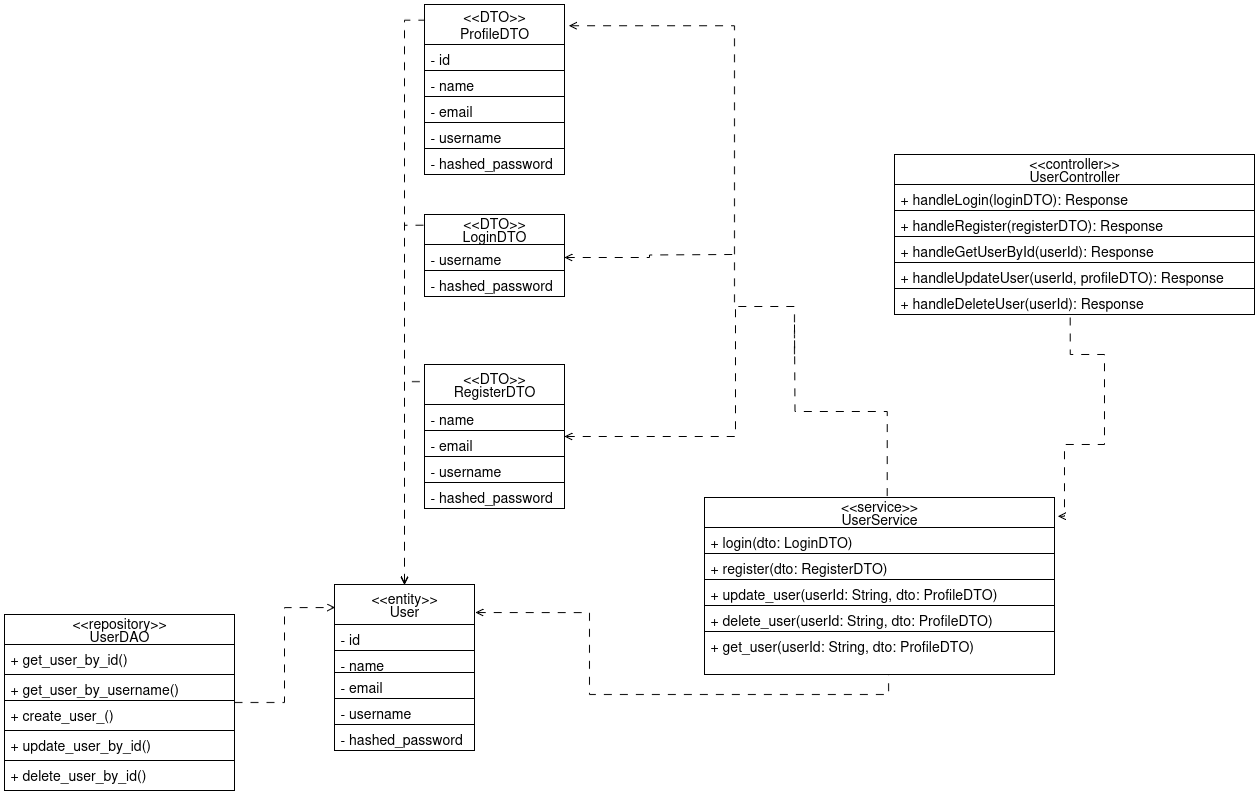

The diagram above was exported from draw.io. Its source (the exported page's mxGraphModel, read from the mxfile embedded in the PNG):
<mxGraphModel dx="1716" dy="1445" grid="1" gridSize="10" guides="1" tooltips="1" connect="0" arrows="1" fold="1" page="0" pageScale="1" pageWidth="850" pageHeight="1100" math="0" shadow="0">
  <root>
    <mxCell id="0" />
    <mxCell id="1" parent="0" />
    <mxCell id="KUxZyO-WLq-2hEt9k2ak-1" style="edgeStyle=orthogonalEdgeStyle;rounded=0;orthogonalLoop=1;jettySize=auto;html=1;entryX=0.526;entryY=1.014;entryDx=0;entryDy=0;entryPerimeter=0;exitX=1.007;exitY=0.169;exitDx=0;exitDy=0;exitPerimeter=0;dashed=1;dashPattern=8 8;endArrow=none;endFill=0;startArrow=open;startFill=0;" parent="1" source="EZcQduycbBICRm3LfDm1-28" target="EZcQduycbBICRm3LfDm1-73" edge="1">
      <mxGeometry relative="1" as="geometry">
        <mxPoint x="1180" y="440" as="targetPoint" />
      </mxGeometry>
    </mxCell>
    <mxCell id="EZcQduycbBICRm3LfDm1-28" value="&lt;div style=&quot;line-height: 90%;&quot;&gt;&amp;lt;&amp;lt;entity&amp;gt;&amp;gt;&lt;br&gt;User&lt;/div&gt;" style="swimlane;fontStyle=0;childLayout=stackLayout;horizontal=1;startSize=40;fillColor=none;horizontalStack=0;resizeParent=1;resizeParentMax=0;resizeLast=0;collapsible=1;marginBottom=0;whiteSpace=wrap;html=1;fontSize=14;strokeColor=#000000;" parent="1" vertex="1">
      <mxGeometry x="600" y="460" width="140" height="166" as="geometry" />
    </mxCell>
    <mxCell id="EZcQduycbBICRm3LfDm1-31" value="- id" style="text;strokeColor=#000000;fillColor=none;align=left;verticalAlign=top;spacingLeft=4;spacingRight=4;overflow=hidden;rotatable=0;points=[[0,0.5],[1,0.5]];portConstraint=eastwest;whiteSpace=wrap;html=1;fontSize=14;" parent="EZcQduycbBICRm3LfDm1-28" vertex="1">
      <mxGeometry y="40" width="140" height="26" as="geometry" />
    </mxCell>
    <mxCell id="EZcQduycbBICRm3LfDm1-75" value="- name" style="text;strokeColor=#000000;fillColor=none;align=left;verticalAlign=top;spacingLeft=4;spacingRight=4;overflow=hidden;rotatable=0;points=[[0,0.5],[1,0.5]];portConstraint=eastwest;whiteSpace=wrap;html=1;fontSize=14;" parent="EZcQduycbBICRm3LfDm1-28" vertex="1">
      <mxGeometry y="66" width="140" height="22" as="geometry" />
    </mxCell>
    <mxCell id="EZcQduycbBICRm3LfDm1-32" value="- email" style="text;strokeColor=#000000;fillColor=none;align=left;verticalAlign=top;spacingLeft=4;spacingRight=4;overflow=hidden;rotatable=0;points=[[0,0.5],[1,0.5]];portConstraint=eastwest;whiteSpace=wrap;html=1;fontSize=14;" parent="EZcQduycbBICRm3LfDm1-28" vertex="1">
      <mxGeometry y="88" width="140" height="26" as="geometry" />
    </mxCell>
    <mxCell id="EZcQduycbBICRm3LfDm1-33" value="- username" style="text;strokeColor=#000000;fillColor=none;align=left;verticalAlign=top;spacingLeft=4;spacingRight=4;overflow=hidden;rotatable=0;points=[[0,0.5],[1,0.5]];portConstraint=eastwest;whiteSpace=wrap;html=1;fontSize=14;" parent="EZcQduycbBICRm3LfDm1-28" vertex="1">
      <mxGeometry y="114" width="140" height="26" as="geometry" />
    </mxCell>
    <mxCell id="EZcQduycbBICRm3LfDm1-34" value="- hashed_password" style="text;strokeColor=#000000;fillColor=none;align=left;verticalAlign=top;spacingLeft=4;spacingRight=4;overflow=hidden;rotatable=0;points=[[0,0.5],[1,0.5]];portConstraint=eastwest;whiteSpace=wrap;html=1;fontSize=14;" parent="EZcQduycbBICRm3LfDm1-28" vertex="1">
      <mxGeometry y="140" width="140" height="26" as="geometry" />
    </mxCell>
    <mxCell id="EZcQduycbBICRm3LfDm1-35" value="&lt;div style=&quot;line-height: 90%;&quot;&gt;&amp;lt;&amp;lt;service&amp;gt;&amp;gt;&lt;div&gt;UserService&lt;/div&gt;&lt;/div&gt;" style="swimlane;fontStyle=0;childLayout=stackLayout;horizontal=1;startSize=30;fillColor=none;horizontalStack=0;resizeParent=1;resizeParentMax=0;resizeLast=0;collapsible=1;marginBottom=0;whiteSpace=wrap;html=1;fontSize=14;strokeColor=#000000;" parent="1" vertex="1">
      <mxGeometry x="970" y="373" width="350" height="177" as="geometry" />
    </mxCell>
    <mxCell id="KUxZyO-WLq-2hEt9k2ak-2" style="edgeStyle=orthogonalEdgeStyle;rounded=0;orthogonalLoop=1;jettySize=auto;html=1;dashed=1;dashPattern=8 8;endArrow=none;endFill=0;exitX=0.522;exitY=-0.008;exitDx=0;exitDy=0;exitPerimeter=0;" parent="EZcQduycbBICRm3LfDm1-35" source="EZcQduycbBICRm3LfDm1-35" edge="1">
      <mxGeometry relative="1" as="geometry">
        <mxPoint x="90" y="-173" as="targetPoint" />
      </mxGeometry>
    </mxCell>
    <mxCell id="EZcQduycbBICRm3LfDm1-36" value="+ login(dto: LoginDTO)" style="text;strokeColor=#000000;fillColor=none;align=left;verticalAlign=top;spacingLeft=4;spacingRight=4;overflow=hidden;rotatable=0;points=[[0,0.5],[1,0.5]];portConstraint=eastwest;whiteSpace=wrap;html=1;fontSize=14;" parent="EZcQduycbBICRm3LfDm1-35" vertex="1">
      <mxGeometry y="30" width="350" height="26" as="geometry" />
    </mxCell>
    <mxCell id="EZcQduycbBICRm3LfDm1-39" value="+ register(dto: RegisterDTO)" style="text;strokeColor=#000000;fillColor=none;align=left;verticalAlign=top;spacingLeft=4;spacingRight=4;overflow=hidden;rotatable=0;points=[[0,0.5],[1,0.5]];portConstraint=eastwest;whiteSpace=wrap;html=1;fontSize=14;" parent="EZcQduycbBICRm3LfDm1-35" vertex="1">
      <mxGeometry y="56" width="350" height="26" as="geometry" />
    </mxCell>
    <mxCell id="EZcQduycbBICRm3LfDm1-71" value="+ update_user(userId: String,&amp;nbsp;dto: ProfileDTO)" style="text;strokeColor=#000000;fillColor=none;align=left;verticalAlign=top;spacingLeft=4;spacingRight=4;overflow=hidden;rotatable=0;points=[[0,0.5],[1,0.5]];portConstraint=eastwest;whiteSpace=wrap;html=1;fontSize=14;" parent="EZcQduycbBICRm3LfDm1-35" vertex="1">
      <mxGeometry y="82" width="350" height="26" as="geometry" />
    </mxCell>
    <mxCell id="EZcQduycbBICRm3LfDm1-72" value="+ delete_user(userId: String,&amp;nbsp;dto: ProfileDTO)" style="text;strokeColor=#000000;fillColor=none;align=left;verticalAlign=top;spacingLeft=4;spacingRight=4;overflow=hidden;rotatable=0;points=[[0,0.5],[1,0.5]];portConstraint=eastwest;whiteSpace=wrap;html=1;fontSize=14;" parent="EZcQduycbBICRm3LfDm1-35" vertex="1">
      <mxGeometry y="108" width="350" height="26" as="geometry" />
    </mxCell>
    <mxCell id="EZcQduycbBICRm3LfDm1-73" value="+ get_user(userId: String,&amp;nbsp;dto: ProfileDTO)" style="text;strokeColor=#000000;fillColor=none;align=left;verticalAlign=top;spacingLeft=4;spacingRight=4;overflow=hidden;rotatable=0;points=[[0,0.5],[1,0.5]];portConstraint=eastwest;whiteSpace=wrap;html=1;fontSize=14;" parent="EZcQduycbBICRm3LfDm1-35" vertex="1">
      <mxGeometry y="134" width="350" height="43" as="geometry" />
    </mxCell>
    <mxCell id="EZcQduycbBICRm3LfDm1-97" style="rounded=0;orthogonalLoop=1;jettySize=auto;html=1;endArrow=none;endFill=0;dashed=1;dashPattern=8 8;edgeStyle=orthogonalEdgeStyle;fontSize=14;startArrow=open;startFill=0;startSize=6;strokeColor=#000000;" parent="1" source="EZcQduycbBICRm3LfDm1-40" edge="1">
      <mxGeometry relative="1" as="geometry">
        <mxPoint x="1000" y="180" as="targetPoint" />
        <Array as="points">
          <mxPoint x="1001" y="312" />
        </Array>
      </mxGeometry>
    </mxCell>
    <mxCell id="EZcQduycbBICRm3LfDm1-40" value="&lt;div style=&quot;line-height: 90%;&quot;&gt;&amp;lt;&amp;lt;DTO&amp;gt;&amp;gt;&lt;div&gt;RegisterDTO&lt;/div&gt;&lt;/div&gt;" style="swimlane;fontStyle=0;childLayout=stackLayout;horizontal=1;startSize=40;fillColor=none;horizontalStack=0;resizeParent=1;resizeParentMax=0;resizeLast=0;collapsible=1;marginBottom=0;whiteSpace=wrap;html=1;fontSize=14;strokeColor=#000000;" parent="1" vertex="1">
      <mxGeometry x="690" y="240" width="140" height="144" as="geometry" />
    </mxCell>
    <mxCell id="EZcQduycbBICRm3LfDm1-41" value="- name" style="text;strokeColor=#000000;fillColor=none;align=left;verticalAlign=top;spacingLeft=4;spacingRight=4;overflow=hidden;rotatable=0;points=[[0,0.5],[1,0.5]];portConstraint=eastwest;whiteSpace=wrap;html=1;fontSize=14;" parent="EZcQduycbBICRm3LfDm1-40" vertex="1">
      <mxGeometry y="40" width="140" height="26" as="geometry" />
    </mxCell>
    <mxCell id="EZcQduycbBICRm3LfDm1-42" value="- email" style="text;strokeColor=#000000;fillColor=none;align=left;verticalAlign=top;spacingLeft=4;spacingRight=4;overflow=hidden;rotatable=0;points=[[0,0.5],[1,0.5]];portConstraint=eastwest;whiteSpace=wrap;html=1;fontSize=14;" parent="EZcQduycbBICRm3LfDm1-40" vertex="1">
      <mxGeometry y="66" width="140" height="26" as="geometry" />
    </mxCell>
    <mxCell id="EZcQduycbBICRm3LfDm1-43" value="- username" style="text;strokeColor=#000000;fillColor=none;align=left;verticalAlign=top;spacingLeft=4;spacingRight=4;overflow=hidden;rotatable=0;points=[[0,0.5],[1,0.5]];portConstraint=eastwest;whiteSpace=wrap;html=1;fontSize=14;" parent="EZcQduycbBICRm3LfDm1-40" vertex="1">
      <mxGeometry y="92" width="140" height="26" as="geometry" />
    </mxCell>
    <mxCell id="EZcQduycbBICRm3LfDm1-44" value="- hashed_password" style="text;strokeColor=#000000;fillColor=none;align=left;verticalAlign=top;spacingLeft=4;spacingRight=4;overflow=hidden;rotatable=0;points=[[0,0.5],[1,0.5]];portConstraint=eastwest;whiteSpace=wrap;html=1;fontSize=14;" parent="EZcQduycbBICRm3LfDm1-40" vertex="1">
      <mxGeometry y="118" width="140" height="26" as="geometry" />
    </mxCell>
    <mxCell id="EZcQduycbBICRm3LfDm1-45" value="&lt;div style=&quot;line-height: 90%;&quot;&gt;&amp;lt;&amp;lt;DTO&amp;gt;&amp;gt;&lt;br&gt;LoginDTO&lt;/div&gt;" style="swimlane;fontStyle=0;childLayout=stackLayout;horizontal=1;startSize=30;fillColor=none;horizontalStack=0;resizeParent=1;resizeParentMax=0;resizeLast=0;collapsible=1;marginBottom=0;whiteSpace=wrap;html=1;fontSize=14;strokeColor=#000000;" parent="1" vertex="1">
      <mxGeometry x="690" y="90" width="140" height="82" as="geometry" />
    </mxCell>
    <mxCell id="EZcQduycbBICRm3LfDm1-98" style="rounded=0;orthogonalLoop=1;jettySize=auto;html=1;endArrow=none;endFill=0;dashed=1;dashPattern=8 8;edgeStyle=orthogonalEdgeStyle;fontSize=14;startArrow=open;startFill=0;startSize=6;strokeColor=#000000;" parent="EZcQduycbBICRm3LfDm1-45" source="EZcQduycbBICRm3LfDm1-48" edge="1">
      <mxGeometry relative="1" as="geometry">
        <mxPoint x="310" y="40" as="targetPoint" />
      </mxGeometry>
    </mxCell>
    <mxCell id="EZcQduycbBICRm3LfDm1-48" value="- username" style="text;strokeColor=#000000;fillColor=none;align=left;verticalAlign=top;spacingLeft=4;spacingRight=4;overflow=hidden;rotatable=0;points=[[0,0.5],[1,0.5]];portConstraint=eastwest;whiteSpace=wrap;html=1;fontSize=14;" parent="EZcQduycbBICRm3LfDm1-45" vertex="1">
      <mxGeometry y="30" width="140" height="26" as="geometry" />
    </mxCell>
    <mxCell id="EZcQduycbBICRm3LfDm1-49" value="- hashed_password" style="text;strokeColor=#000000;fillColor=none;align=left;verticalAlign=top;spacingLeft=4;spacingRight=4;overflow=hidden;rotatable=0;points=[[0,0.5],[1,0.5]];portConstraint=eastwest;whiteSpace=wrap;html=1;fontSize=14;" parent="EZcQduycbBICRm3LfDm1-45" vertex="1">
      <mxGeometry y="56" width="140" height="26" as="geometry" />
    </mxCell>
    <mxCell id="EZcQduycbBICRm3LfDm1-99" style="rounded=0;orthogonalLoop=1;jettySize=auto;html=1;endArrow=none;endFill=0;dashed=1;dashPattern=8 8;edgeStyle=orthogonalEdgeStyle;elbow=vertical;exitX=1.031;exitY=0.125;exitDx=0;exitDy=0;exitPerimeter=0;fontSize=14;startArrow=open;startFill=0;startSize=6;sourcePerimeterSpacing=0;targetPerimeterSpacing=0;endSize=6;strokeColor=#000000;" parent="1" source="EZcQduycbBICRm3LfDm1-50" edge="1">
      <mxGeometry relative="1" as="geometry">
        <mxPoint x="1060" y="230" as="targetPoint" />
        <Array as="points">
          <mxPoint x="1000" y="-99" />
          <mxPoint x="1000" y="182" />
          <mxPoint x="1060" y="182" />
          <mxPoint x="1060" y="210" />
        </Array>
      </mxGeometry>
    </mxCell>
    <mxCell id="EZcQduycbBICRm3LfDm1-50" value="&amp;lt;&amp;lt;DTO&amp;gt;&amp;gt;&lt;br&gt;ProfileDTO" style="swimlane;fontStyle=0;childLayout=stackLayout;horizontal=1;startSize=40;fillColor=none;horizontalStack=0;resizeParent=1;resizeParentMax=0;resizeLast=0;collapsible=1;marginBottom=0;whiteSpace=wrap;html=1;fontSize=14;strokeColor=#000000;" parent="1" vertex="1">
      <mxGeometry x="690" y="-120" width="140" height="170" as="geometry" />
    </mxCell>
    <mxCell id="EZcQduycbBICRm3LfDm1-76" value="- id" style="text;strokeColor=#000000;fillColor=none;align=left;verticalAlign=top;spacingLeft=4;spacingRight=4;overflow=hidden;rotatable=0;points=[[0,0.5],[1,0.5]];portConstraint=eastwest;whiteSpace=wrap;html=1;fontSize=14;" parent="EZcQduycbBICRm3LfDm1-50" vertex="1">
      <mxGeometry y="40" width="140" height="26" as="geometry" />
    </mxCell>
    <mxCell id="EZcQduycbBICRm3LfDm1-51" value="- name&amp;nbsp;" style="text;strokeColor=#000000;fillColor=none;align=left;verticalAlign=top;spacingLeft=4;spacingRight=4;overflow=hidden;rotatable=0;points=[[0,0.5],[1,0.5]];portConstraint=eastwest;whiteSpace=wrap;html=1;fontSize=14;" parent="EZcQduycbBICRm3LfDm1-50" vertex="1">
      <mxGeometry y="66" width="140" height="26" as="geometry" />
    </mxCell>
    <mxCell id="EZcQduycbBICRm3LfDm1-52" value="- email" style="text;strokeColor=#000000;fillColor=none;align=left;verticalAlign=top;spacingLeft=4;spacingRight=4;overflow=hidden;rotatable=0;points=[[0,0.5],[1,0.5]];portConstraint=eastwest;whiteSpace=wrap;html=1;fontSize=14;" parent="EZcQduycbBICRm3LfDm1-50" vertex="1">
      <mxGeometry y="92" width="140" height="26" as="geometry" />
    </mxCell>
    <mxCell id="EZcQduycbBICRm3LfDm1-53" value="- username" style="text;strokeColor=#000000;fillColor=none;align=left;verticalAlign=top;spacingLeft=4;spacingRight=4;overflow=hidden;rotatable=0;points=[[0,0.5],[1,0.5]];portConstraint=eastwest;whiteSpace=wrap;html=1;fontSize=14;" parent="EZcQduycbBICRm3LfDm1-50" vertex="1">
      <mxGeometry y="118" width="140" height="26" as="geometry" />
    </mxCell>
    <mxCell id="EZcQduycbBICRm3LfDm1-54" value="- hashed_password" style="text;strokeColor=#000000;fillColor=none;align=left;verticalAlign=top;spacingLeft=4;spacingRight=4;overflow=hidden;rotatable=0;points=[[0,0.5],[1,0.5]];portConstraint=eastwest;whiteSpace=wrap;html=1;fontSize=14;" parent="EZcQduycbBICRm3LfDm1-50" vertex="1">
      <mxGeometry y="144" width="140" height="26" as="geometry" />
    </mxCell>
    <mxCell id="EZcQduycbBICRm3LfDm1-55" value="&lt;div style=&quot;line-height: 90%;&quot;&gt;&amp;lt;&amp;lt;repository&amp;gt;&amp;gt;&lt;div&gt;UserDAO&lt;/div&gt;&lt;/div&gt;" style="swimlane;fontStyle=0;childLayout=stackLayout;horizontal=1;startSize=30;fillColor=none;horizontalStack=0;resizeParent=1;resizeParentMax=0;resizeLast=0;collapsible=1;marginBottom=0;whiteSpace=wrap;html=1;fontSize=14;strokeColor=#000000;" parent="1" vertex="1">
      <mxGeometry x="270" y="490" width="230" height="176" as="geometry" />
    </mxCell>
    <mxCell id="EZcQduycbBICRm3LfDm1-56" value="+ get_user_by_id()" style="text;strokeColor=#000000;fillColor=none;align=left;verticalAlign=top;spacingLeft=4;spacingRight=4;overflow=hidden;rotatable=0;points=[[0,0.5],[1,0.5]];portConstraint=eastwest;whiteSpace=wrap;html=1;fontSize=14;" parent="EZcQduycbBICRm3LfDm1-55" vertex="1">
      <mxGeometry y="30" width="230" height="30" as="geometry" />
    </mxCell>
    <mxCell id="EZcQduycbBICRm3LfDm1-79" value="+ get_user_by_username()" style="text;strokeColor=#000000;fillColor=none;align=left;verticalAlign=top;spacingLeft=4;spacingRight=4;overflow=hidden;rotatable=0;points=[[0,0.5],[1,0.5]];portConstraint=eastwest;whiteSpace=wrap;html=1;fontSize=14;" parent="EZcQduycbBICRm3LfDm1-55" vertex="1">
      <mxGeometry y="60" width="230" height="26" as="geometry" />
    </mxCell>
    <mxCell id="EZcQduycbBICRm3LfDm1-78" value="+ create_user_()" style="text;strokeColor=#000000;fillColor=none;align=left;verticalAlign=top;spacingLeft=4;spacingRight=4;overflow=hidden;rotatable=0;points=[[0,0.5],[1,0.5]];portConstraint=eastwest;whiteSpace=wrap;html=1;fontSize=14;" parent="EZcQduycbBICRm3LfDm1-55" vertex="1">
      <mxGeometry y="86" width="230" height="30" as="geometry" />
    </mxCell>
    <mxCell id="EZcQduycbBICRm3LfDm1-58" value="+ update_user_by_id()" style="text;strokeColor=#000000;fillColor=none;align=left;verticalAlign=top;spacingLeft=4;spacingRight=4;overflow=hidden;rotatable=0;points=[[0,0.5],[1,0.5]];portConstraint=eastwest;whiteSpace=wrap;html=1;fontSize=14;" parent="EZcQduycbBICRm3LfDm1-55" vertex="1">
      <mxGeometry y="116" width="230" height="30" as="geometry" />
    </mxCell>
    <mxCell id="EZcQduycbBICRm3LfDm1-77" value="+ delete_user_by_id()" style="text;strokeColor=#000000;fillColor=none;align=left;verticalAlign=top;spacingLeft=4;spacingRight=4;overflow=hidden;rotatable=0;points=[[0,0.5],[1,0.5]];portConstraint=eastwest;whiteSpace=wrap;html=1;fontSize=14;" parent="EZcQduycbBICRm3LfDm1-55" vertex="1">
      <mxGeometry y="146" width="230" height="30" as="geometry" />
    </mxCell>
    <mxCell id="EZcQduycbBICRm3LfDm1-61" style="edgeStyle=orthogonalEdgeStyle;rounded=0;orthogonalLoop=1;jettySize=auto;html=1;entryX=0.004;entryY=0.13;entryDx=0;entryDy=0;entryPerimeter=0;exitX=0.5;exitY=0;exitDx=0;exitDy=0;endArrow=none;endFill=0;dashed=1;dashPattern=8 8;startArrow=open;startFill=0;fontSize=14;strokeColor=#000000;" parent="1" source="EZcQduycbBICRm3LfDm1-28" target="EZcQduycbBICRm3LfDm1-45" edge="1">
      <mxGeometry relative="1" as="geometry" />
    </mxCell>
    <mxCell id="EZcQduycbBICRm3LfDm1-63" style="edgeStyle=orthogonalEdgeStyle;rounded=0;orthogonalLoop=1;jettySize=auto;html=1;entryX=0.004;entryY=0.119;entryDx=0;entryDy=0;entryPerimeter=0;exitX=0.5;exitY=0;exitDx=0;exitDy=0;endArrow=none;endFill=0;dashed=1;dashPattern=8 8;startArrow=open;startFill=0;fontSize=14;strokeColor=#000000;" parent="1" source="EZcQduycbBICRm3LfDm1-28" target="EZcQduycbBICRm3LfDm1-40" edge="1">
      <mxGeometry relative="1" as="geometry" />
    </mxCell>
    <mxCell id="EZcQduycbBICRm3LfDm1-64" style="edgeStyle=orthogonalEdgeStyle;rounded=0;orthogonalLoop=1;jettySize=auto;html=1;entryX=0.004;entryY=0.092;entryDx=0;entryDy=0;entryPerimeter=0;exitX=0.5;exitY=0;exitDx=0;exitDy=0;endArrow=none;endFill=0;dashed=1;dashPattern=8 8;startArrow=open;startFill=0;fontSize=14;strokeColor=#000000;" parent="1" source="EZcQduycbBICRm3LfDm1-28" target="EZcQduycbBICRm3LfDm1-50" edge="1">
      <mxGeometry relative="1" as="geometry" />
    </mxCell>
    <mxCell id="EZcQduycbBICRm3LfDm1-66" value="&lt;div style=&quot;line-height: 90%;&quot;&gt;&amp;lt;&amp;lt;controller&amp;gt;&amp;gt;&lt;div&gt;UserController&lt;/div&gt;&lt;/div&gt;" style="swimlane;fontStyle=0;childLayout=stackLayout;horizontal=1;startSize=30;fillColor=none;horizontalStack=0;resizeParent=1;resizeParentMax=0;resizeLast=0;collapsible=1;marginBottom=0;whiteSpace=wrap;html=1;fontSize=14;strokeColor=#000000;" parent="1" vertex="1">
      <mxGeometry x="1160" y="30" width="360" height="160" as="geometry" />
    </mxCell>
    <mxCell id="EZcQduycbBICRm3LfDm1-81" value="+ handleLogin(loginDTO): Response" style="text;strokeColor=#000000;fillColor=none;align=left;verticalAlign=top;spacingLeft=4;spacingRight=4;overflow=hidden;rotatable=0;points=[[0,0.5],[1,0.5]];portConstraint=eastwest;whiteSpace=wrap;html=1;fontSize=14;" parent="EZcQduycbBICRm3LfDm1-66" vertex="1">
      <mxGeometry y="30" width="360" height="26" as="geometry" />
    </mxCell>
    <mxCell id="EZcQduycbBICRm3LfDm1-84" value="+ handleRegister(registerDTO): Response" style="text;strokeColor=#000000;fillColor=none;align=left;verticalAlign=top;spacingLeft=4;spacingRight=4;overflow=hidden;rotatable=0;points=[[0,0.5],[1,0.5]];portConstraint=eastwest;whiteSpace=wrap;html=1;fontSize=14;" parent="EZcQduycbBICRm3LfDm1-66" vertex="1">
      <mxGeometry y="56" width="360" height="26" as="geometry" />
    </mxCell>
    <mxCell id="EZcQduycbBICRm3LfDm1-85" value="+ handleGetUserById(userId): Response" style="text;strokeColor=#000000;fillColor=none;align=left;verticalAlign=top;spacingLeft=4;spacingRight=4;overflow=hidden;rotatable=0;points=[[0,0.5],[1,0.5]];portConstraint=eastwest;whiteSpace=wrap;html=1;fontSize=14;" parent="EZcQduycbBICRm3LfDm1-66" vertex="1">
      <mxGeometry y="82" width="360" height="26" as="geometry" />
    </mxCell>
    <mxCell id="EZcQduycbBICRm3LfDm1-86" value="+ handleUpdateUser(userId, profileDTO): Response" style="text;strokeColor=#000000;fillColor=none;align=left;verticalAlign=top;spacingLeft=4;spacingRight=4;overflow=hidden;rotatable=0;points=[[0,0.5],[1,0.5]];portConstraint=eastwest;whiteSpace=wrap;html=1;fontSize=14;" parent="EZcQduycbBICRm3LfDm1-66" vertex="1">
      <mxGeometry y="108" width="360" height="26" as="geometry" />
    </mxCell>
    <mxCell id="EZcQduycbBICRm3LfDm1-87" value="+ handleDeleteUser(userId): Response" style="text;strokeColor=#000000;fillColor=none;align=left;verticalAlign=top;spacingLeft=4;spacingRight=4;overflow=hidden;rotatable=0;points=[[0,0.5],[1,0.5]];portConstraint=eastwest;whiteSpace=wrap;html=1;fontSize=14;" parent="EZcQduycbBICRm3LfDm1-66" vertex="1">
      <mxGeometry y="134" width="360" height="26" as="geometry" />
    </mxCell>
    <mxCell id="EZcQduycbBICRm3LfDm1-101" style="edgeStyle=orthogonalEdgeStyle;rounded=0;orthogonalLoop=1;jettySize=auto;html=1;entryX=1.01;entryY=0.106;entryDx=0;entryDy=0;entryPerimeter=0;dashed=1;dashPattern=8 8;endArrow=open;endFill=0;fontSize=14;strokeColor=#000000;exitX=0.488;exitY=1.115;exitDx=0;exitDy=0;exitPerimeter=0;" parent="1" source="EZcQduycbBICRm3LfDm1-87" target="EZcQduycbBICRm3LfDm1-35" edge="1">
      <mxGeometry relative="1" as="geometry">
        <mxPoint x="1450" y="280" as="sourcePoint" />
        <Array as="points">
          <mxPoint x="1336" y="230" />
          <mxPoint x="1370" y="230" />
          <mxPoint x="1370" y="320" />
          <mxPoint x="1330" y="320" />
          <mxPoint x="1330" y="392" />
        </Array>
      </mxGeometry>
    </mxCell>
    <mxCell id="EZcQduycbBICRm3LfDm1-102" style="edgeStyle=orthogonalEdgeStyle;rounded=0;orthogonalLoop=1;jettySize=auto;html=1;entryX=0.005;entryY=0.139;entryDx=0;entryDy=0;entryPerimeter=0;dashed=1;dashPattern=8 8;endArrow=open;endFill=0;fontSize=14;strokeColor=#000000;" parent="1" source="EZcQduycbBICRm3LfDm1-55" target="EZcQduycbBICRm3LfDm1-28" edge="1">
      <mxGeometry relative="1" as="geometry" />
    </mxCell>
  </root>
</mxGraphModel>